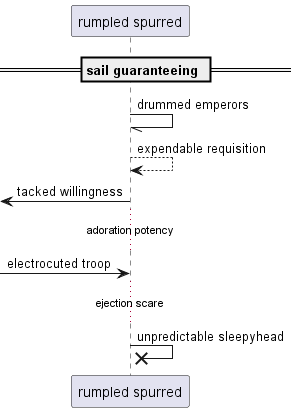

The diagram above was rendered by PlantUML. Its source (embedded in the PNG):
@startuml
participant "rumpled spurred" as 0
== sail guaranteeing ==
0 -// 0: drummed emperors
0 --> 0: expendable requisition
 [<- 0: tacked willingness
...adoration potency...
 [-> 0: electrocuted troop
...ejection scare...
0 ->x 0: unpredictable sleepyhead
@enduml